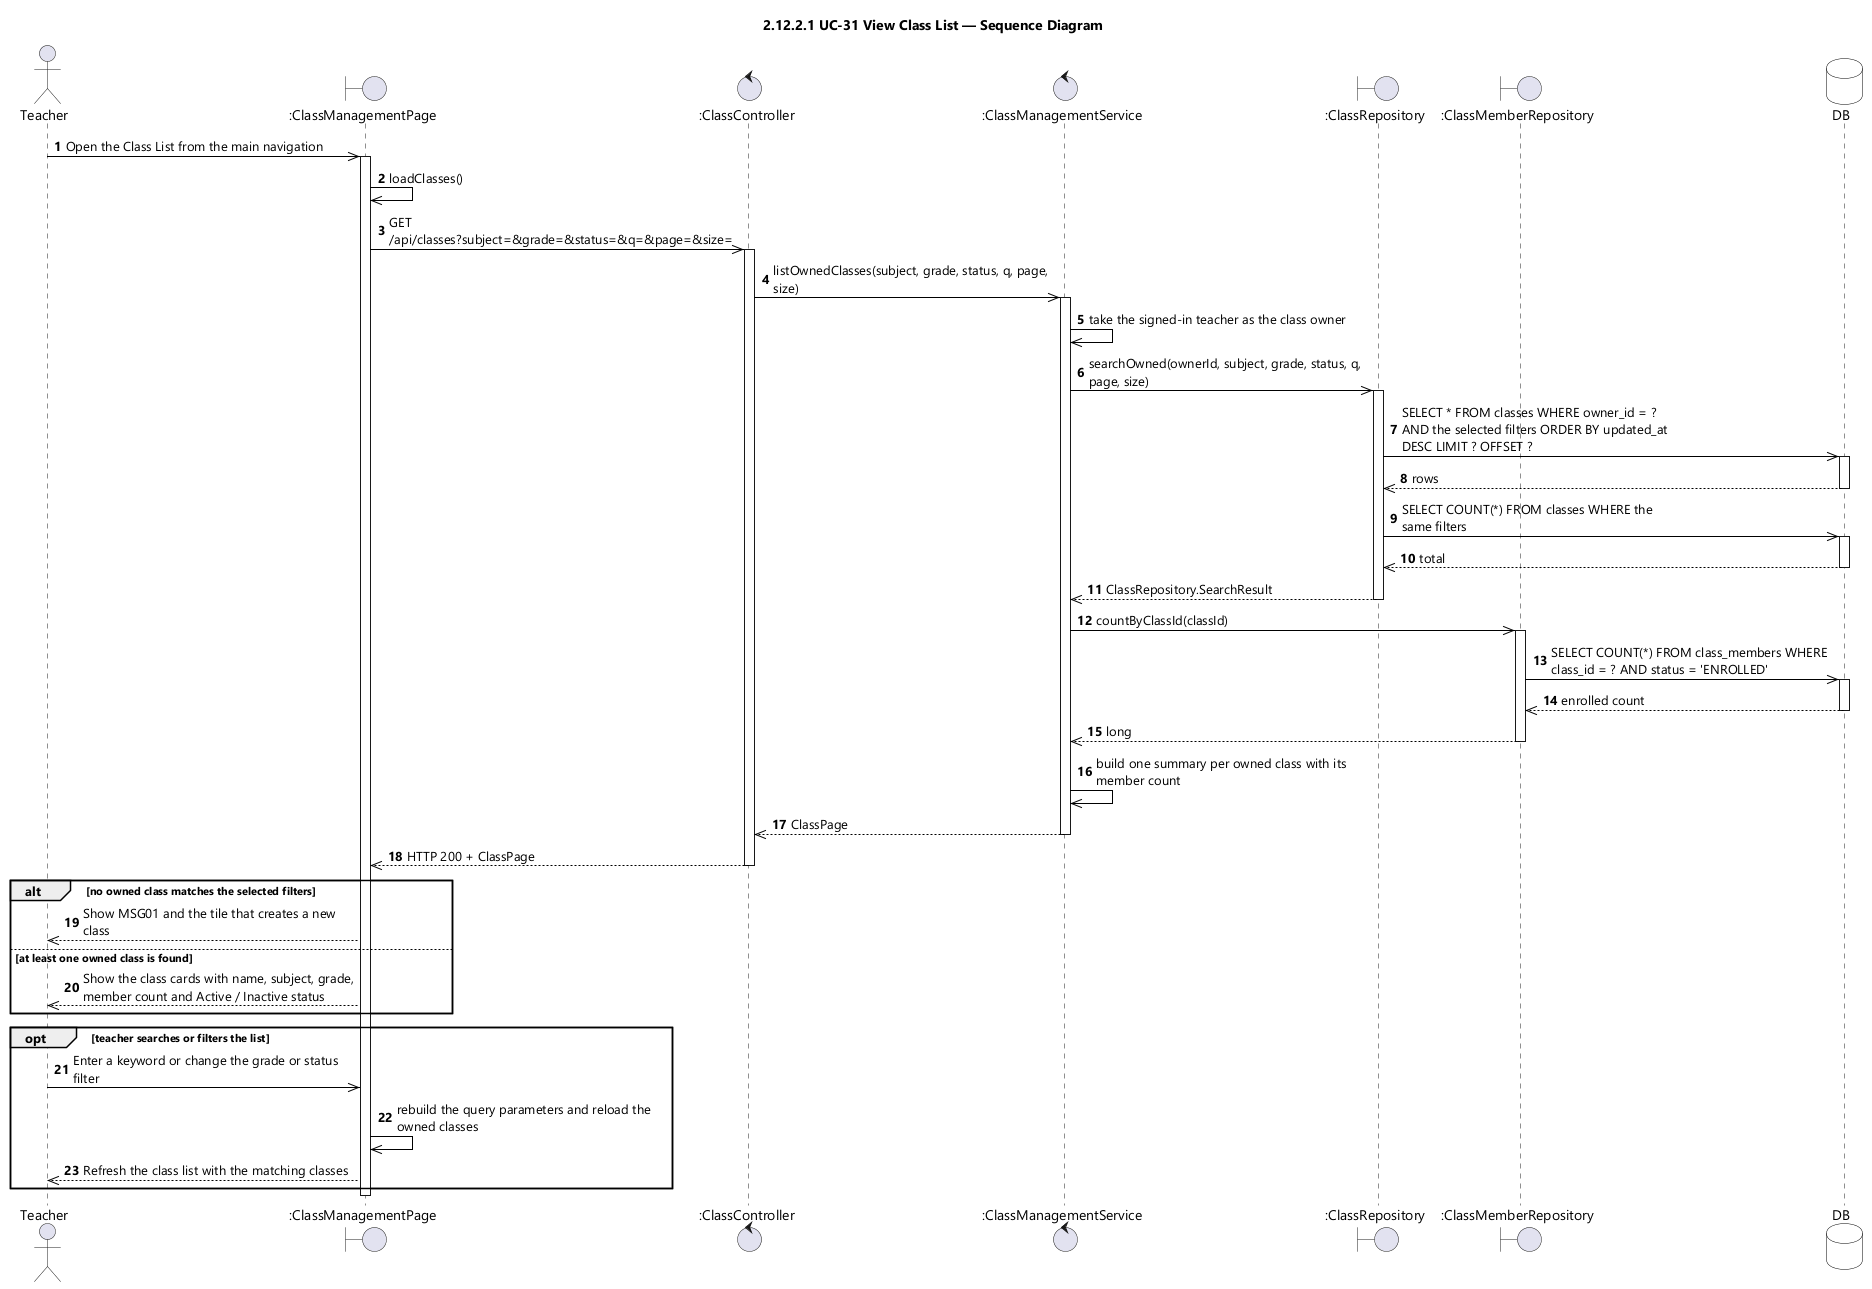

The diagram above was rendered by PlantUML. Its source (embedded in the PNG):
@startuml UC-31 View Class List - Sequence Diagram (icon)
skinparamlocked dpi 96
skinparam defaultFontName "Segoe UI"
skinparam shadowing false
skinparam ParticipantBackgroundColor #FFFFFF
skinparam ParticipantBorderColor #000000
skinparam DatabaseBackgroundColor #FFFFFF
skinparam DatabaseBorderColor #000000
skinparam ArrowColor #000000
skinparam sequenceMessageAlign left
skinparam maxMessageSize 280
title 2.12.2.1 UC-31 View Class List — Sequence Diagram

actor Teacher
boundary ":ClassManagementPage" as UI
control ":ClassController" as CTL
control ":ClassManagementService" as SVC
boundary ":ClassRepository" as REPO
boundary ":ClassMemberRepository" as MEM
database DB

autonumber
Teacher ->> UI : Open the Class List from the main navigation
activate UI
UI ->> UI : loadClasses()
UI ->> CTL : GET /api/classes?subject=&grade=&status=&q=&page=&size=
activate CTL
CTL ->> SVC : listOwnedClasses(subject, grade, status, q, page, size)
activate SVC
SVC ->> SVC : take the signed-in teacher as the class owner
SVC ->> REPO : searchOwned(ownerId, subject, grade, status, q, page, size)
activate REPO
REPO ->> DB : SELECT * FROM classes WHERE owner_id = ? AND the selected filters ORDER BY updated_at DESC LIMIT ? OFFSET ?
activate DB
DB -->> REPO : rows
deactivate DB
REPO ->> DB : SELECT COUNT(*) FROM classes WHERE the same filters
activate DB
DB -->> REPO : total
deactivate DB
REPO -->> SVC : ClassRepository.SearchResult
deactivate REPO
SVC ->> MEM : countByClassId(classId)
activate MEM
MEM ->> DB : SELECT COUNT(*) FROM class_members WHERE class_id = ? AND status = 'ENROLLED'
activate DB
DB -->> MEM : enrolled count
deactivate DB
MEM -->> SVC : long
deactivate MEM
SVC ->> SVC : build one summary per owned class with its member count
SVC -->> CTL : ClassPage
deactivate SVC
CTL -->> UI : HTTP 200 + ClassPage
deactivate CTL

alt no owned class matches the selected filters
  UI -->> Teacher : Show MSG01 and the tile that creates a new class
else at least one owned class is found
  UI -->> Teacher : Show the class cards with name, subject, grade, member count and Active / Inactive status
end

opt teacher searches or filters the list
  Teacher ->> UI : Enter a keyword or change the grade or status filter
  UI ->> UI : rebuild the query parameters and reload the owned classes
  UI -->> Teacher : Refresh the class list with the matching classes
end
deactivate UI
@enduml